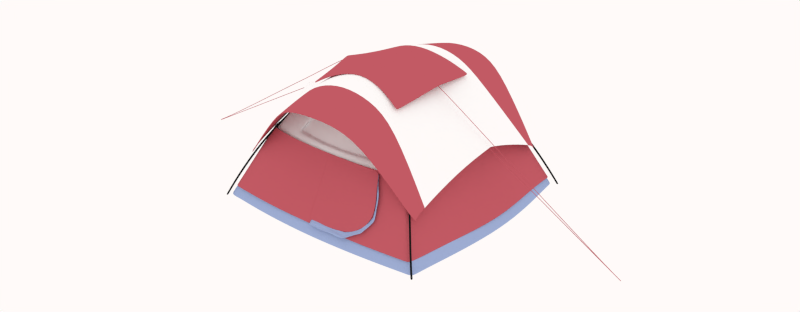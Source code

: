 # Source: tente.blend  (saved by Blender 2.64.0; exported with 4.5.12 LTS)
import bpy
from mathutils import Matrix  # noqa: F401  (used for matrix-valued properties, if any)

bpy.ops.wm.read_factory_settings(use_empty=True)
scene = bpy.context.scene
scene.name = 'Scene'

# ---- collections
col_collection_1 = bpy.data.collections.new('Collection 1'); scene.collection.children.link(col_collection_1)

# ---- materials (node trees are filled in below, after node groups)
mat_material_003 = bpy.data.materials.new('Material.003')
mat_material_003.alpha_threshold = 0.0
mat_material_003.use_transparent_shadow = False
mat_material_003.diffuse_color = (0.5395, 0.1069, 0.1344, 1.0)
mat_material_003.roughness = 0.5
mat_material_003.specular_intensity = 0.1
mat_material_003.line_color = (0.0, 0.0, 0.0, 1.0)
mat_material_002 = bpy.data.materials.new('Material.002')
mat_material_002.alpha_threshold = 0.0
mat_material_002.use_transparent_shadow = False
mat_material_002.diffuse_color = (0.3435, 0.4355, 0.6867, 1.0)
mat_material_002.roughness = 0.5
mat_material_002.specular_intensity = 0.1
mat_material_002.line_color = (0.0, 0.0, 0.0, 1.0)
mat_material_001 = bpy.data.materials.new('Material.001')
mat_material_001.alpha_threshold = 0.0
mat_material_001.use_transparent_shadow = False
mat_material_001.roughness = 0.5
mat_material_001.specular_intensity = 0.0
mat_material_001.line_color = (0.0, 0.0, 0.0, 1.0)
mat_material_005 = bpy.data.materials.new('Material.005')
mat_material_005.alpha_threshold = 0.0
mat_material_005.use_transparent_shadow = False
mat_material_005.diffuse_color = (0.009018, 0.009018, 0.009018, 1.0)
mat_material_005.roughness = 0.5
mat_material_005.specular_intensity = 0.1
mat_material_005.line_color = (0.0, 0.0, 0.0, 1.0)
mat_material_004 = bpy.data.materials.new('Material.004')
mat_material_004.alpha_threshold = 0.0
mat_material_004.use_transparent_shadow = False
mat_material_004.diffuse_color = (1.0, 1.0, 1.0, 1.0)
mat_material_004.roughness = 0.5
mat_material_004.specular_intensity = 0.1
mat_material_004.line_color = (0.0, 0.0, 0.0, 1.0)
mat_material_006 = bpy.data.materials.new('Material.006')
mat_material_006.alpha_threshold = 0.0
mat_material_006.use_transparent_shadow = False
mat_material_006.diffuse_color = (0.8276, 0.8276, 0.8276, 1.0)
mat_material_006.roughness = 0.5
mat_material_006.specular_intensity = 0.1
mat_material_006.line_color = (0.0, 0.0, 0.0, 0.65)

# ---- material node trees

# ---- world
world_world = bpy.data.worlds.new('World'); scene.world = world_world
world_world.color = (1.0, 0.9579, 0.945)
world_world.use_sun_shadow = False
world_world.sun_shadow_jitter_overblur = 0.0
world_world.cycles.sampling_method = 'MANUAL'
world_world.cycles.sample_map_resolution = 256
world_world.light_settings.distance = 1.0

# ---- meshes
me_plane_006 = bpy.data.meshes.new('Plane.006')
me_plane_006.from_pydata([(0.006191, -0.1701, 0.1885), (0.005048, 0.748, 0.1567), (0.2691, -0.1547, 0.1474), (0.2393, 0.7613, 0.1339), (0.00129, -0.1708, 0.164), (0.0002923, 0.7478, 0.1322), (0.2644, -0.1554, 0.1228), (0.2345, 0.7611, 0.1093), (0.3429, -1.164, 0.1876), (0.5437, -0.3536, 0.09114), (-0.0004552, -0.1706, 0.1876), (-0.001487, 0.7473, 0.1556), (0.4682, 0.8211, 0.07352), (0.004614, 0.8028, 0.1545), (0.2387, 0.8166, 0.132), (0.00582, -1.193, 0.2349), (0.341, -1.164, 0.1778), (0.339, -1.165, 0.1678), (0.5418, -0.3539, 0.08137), (0.5399, -0.3542, 0.07135), (-0.002431, -0.1708, 0.1778), (-0.004459, -0.1711, 0.1678), (-0.003367, 0.7473, 0.1458), (-0.005295, 0.7472, 0.1358), (0.4663, 0.821, 0.06376), (0.4643, 0.821, 0.05375), (0.002751, 0.8029, 0.1447), (0.0008393, 0.8029, 0.1347), (0.2367, 0.8167, 0.1222), (0.2348, 0.8167, 0.1122), (0.003841, -1.193, 0.2252), (0.001811, -1.194, 0.2152), (0.006141, -0.9383, 0.2268), (0.336, -0.9084, 0.1803), (0.004937, 0.7891, 0.1562), (0.239, 0.8028, 0.1336), (0.001434, -0.1704, 0.1889), (0.0003632, 0.7475, 0.157), (0.4793, -0.2802, 0.1382), (0.4103, 0.7916, 0.07503), (0.06666, 0.7546, 0.1444), (0.07502, -0.1696, 0.1846), (0.005072, 0.4526, 0.1659), (0.2466, 0.4593, 0.1522), (0.001427, -0.9391, 0.2035), (0.3315, -0.9092, 0.1569), (0.0004635, 0.7891, 0.1328), (0.2344, 0.8028, 0.1102), (-0.003275, -0.1711, 0.1656), (-0.00414, 0.7473, 0.1336), (0.4748, -0.2809, 0.1149), (0.4057, 0.7914, 0.05169), (0.06187, 0.7544, 0.1199), (0.07019, -0.1703, 0.1601), (0.0002438, 0.4522, 0.1414), (0.2418, 0.4589, 0.1277), (0.001108, -0.9385, 0.2261), (4.395e-05, 0.7887, 0.1553), (0.4784, -0.8529, 0.1423), (0.4097, 0.8333, 0.07376), (0.07931, -1.171, 0.2294), (0.06617, 0.8096, 0.1423), (-0.001498, 0.452, 0.1649), (0.4774, 0.4806, 0.1023), (0.3422, -1.164, 0.184), (0.543, -0.3537, 0.08757), (-0.001177, -0.1707, 0.184), (-0.002173, 0.7473, 0.152), (0.4675, 0.8211, 0.06996), (0.003934, 0.8028, 0.1509), (0.238, 0.8166, 0.1284), (0.005098, -1.193, 0.2313), (-0.0008927, -0.9389, 0.2164), (-0.002946, -0.9392, 0.2064), (-0.001807, 0.7886, 0.1456), (-0.003707, 0.7886, 0.1355), (0.4766, -0.8532, 0.1325), (0.4747, -0.8536, 0.1225), (0.4078, 0.8334, 0.064), (0.4058, 0.8334, 0.05399), (0.07737, -1.172, 0.2197), (0.07539, -1.172, 0.2097), (0.06428, 0.8096, 0.1325), (0.06233, 0.8096, 0.1225), (-0.003426, 0.4519, 0.1551), (-0.005405, 0.4517, 0.1451), (0.4755, 0.4804, 0.09257), (0.4736, 0.4803, 0.08255), (0.3398, -1.165, 0.1715), (0.5406, -0.3541, 0.07511), (-0.003699, -0.171, 0.1716), (-0.004572, 0.7472, 0.1396), (0.465, 0.821, 0.0575), (0.001556, 0.8029, 0.1384), (0.2355, 0.8167, 0.1159), (0.002572, -1.193, 0.2189), (0.002575, -0.7405, 0.2195), (0.001467, 0.7781, 0.1564), (0.4249, -0.6907, 0.1492), (0.3657, 0.8029, 0.1136), (0.07783, -0.9164, 0.2215), (0.06651, 0.7958, 0.1439), (0.0003665, 0.4522, 0.1662), (0.4281, 0.4855, 0.121), (0.06851, 0.4419, 0.1876), (-0.00198, -0.7413, 0.1971), (-0.002819, 0.778, 0.1339), (0.4206, -0.6915, 0.1268), (0.3612, 0.8029, 0.09117), (0.07321, -0.9172, 0.1982), (0.06197, 0.7958, 0.1206), (-0.00424, 0.4518, 0.1429), (0.4235, 0.4851, 0.09763), (0.0637, 0.4414, 0.163), (0.0003774, -0.9386, 0.2226), (-0.0006321, 0.7886, 0.1518), (0.4778, -0.853, 0.1387), (0.409, 0.8334, 0.07019), (0.0786, -1.171, 0.2259), (0.06548, 0.8096, 0.1387), (-0.002202, 0.452, 0.1613), (0.4767, 0.4805, 0.09877), (-0.002176, -0.9391, 0.2102), (-0.002994, 0.7886, 0.1393), (0.4754, -0.8535, 0.1263), (0.4065, 0.8334, 0.05774), (0.07613, -1.172, 0.2134), (0.06306, 0.8096, 0.1263), (-0.004663, 0.4517, 0.1488), (0.4743, 0.4803, 0.08631)], [], [(0, 42, 102, 36), (0, 36, 96, 32), (0, 32, 100, 41), (0, 41, 104, 42), (1, 42, 104, 40), (1, 40, 101, 34), (1, 34, 97, 37), (1, 37, 102, 42), (2, 33, 98, 38), (2, 38, 103, 43), (2, 43, 104, 41), (2, 41, 100, 33), (3, 43, 103, 39), (3, 39, 99, 35), (3, 35, 101, 40), (3, 40, 104, 43), (4, 53, 109, 44), (4, 44, 105, 48), (4, 48, 111, 54), (4, 54, 113, 53), (5, 49, 106, 46), (5, 46, 110, 52), (5, 52, 113, 54), (5, 54, 111, 49), (6, 53, 113, 55), (6, 55, 112, 50), (6, 50, 107, 45), (6, 45, 109, 53), (7, 52, 110, 47), (7, 47, 108, 51), (7, 51, 112, 55), (7, 55, 113, 52), (8, 33, 100, 60), (8, 60, 118, 64), (8, 64, 116, 58), (8, 58, 98, 33), (9, 38, 98, 58), (9, 58, 116, 65), (9, 65, 121, 63), (9, 63, 103, 38), (10, 66, 114, 56), (10, 56, 96, 36), (10, 36, 102, 62), (10, 62, 120, 66), (11, 37, 97, 57), (11, 57, 115, 67), (11, 67, 120, 62), (11, 62, 102, 37), (12, 39, 103, 63), (12, 63, 121, 68), (12, 68, 117, 59), (12, 59, 99, 39), (13, 34, 101, 61), (13, 61, 119, 69), (13, 69, 115, 57), (13, 57, 97, 34), (14, 35, 99, 59), (14, 59, 117, 70), (14, 70, 119, 61), (14, 61, 101, 35), (15, 32, 96, 56), (15, 56, 114, 71), (15, 71, 118, 60), (15, 60, 100, 32), (16, 64, 118, 80), (16, 80, 126, 88), (16, 88, 124, 76), (16, 76, 116, 64), (17, 88, 126, 81), (17, 81, 109, 45), (17, 45, 107, 77), (17, 77, 124, 88), (18, 65, 116, 76), (18, 76, 124, 89), (18, 89, 129, 86), (18, 86, 121, 65), (19, 89, 124, 77), (19, 77, 107, 50), (19, 50, 112, 87), (19, 87, 129, 89), (20, 66, 120, 84), (20, 84, 128, 90), (20, 90, 122, 72), (20, 72, 114, 66), (21, 90, 128, 85), (21, 85, 111, 48), (21, 48, 105, 73), (21, 73, 122, 90), (22, 67, 115, 74), (22, 74, 123, 91), (22, 91, 128, 84), (22, 84, 120, 67), (23, 91, 123, 75), (23, 75, 106, 49), (23, 49, 111, 85), (23, 85, 128, 91), (24, 68, 121, 86), (24, 86, 129, 92), (24, 92, 125, 78), (24, 78, 117, 68), (25, 92, 129, 87), (25, 87, 112, 51), (25, 51, 108, 79), (25, 79, 125, 92), (26, 69, 119, 82), (26, 82, 127, 93), (26, 93, 123, 74), (26, 74, 115, 69), (27, 93, 127, 83), (27, 83, 110, 46), (27, 46, 106, 75), (27, 75, 123, 93), (28, 70, 117, 78), (28, 78, 125, 94), (28, 94, 127, 82), (28, 82, 119, 70), (29, 94, 125, 79), (29, 79, 108, 47), (29, 47, 110, 83), (29, 83, 127, 94), (30, 71, 114, 72), (30, 72, 122, 95), (30, 95, 126, 80), (30, 80, 118, 71), (31, 95, 122, 73), (31, 73, 105, 44), (31, 44, 109, 81), (31, 81, 126, 95)])
me_plane_006.polygons.foreach_set('use_smooth', [True] * 128)
me_plane_006.polygons.foreach_set('material_index', [1, 1, 1, 1, 1, 1, 1, 1, 1, 1, 1, 1, 1, 1, 1, 1, 1, 1, 1, 1, 1, 1, 1, 1, 1, 1, 1, 1, 1, 1, 1, 1, 1, 1, 1, 1, 1, 1, 1, 1, 1, 1, 1, 1, 1, 1, 1, 1, 1, 1, 1, 1, 1, 1, 1, 1, 1, 1, 1, 1, 1, 1, 1, 1, 1, 1, 1, 1, 1, 1, 1, 1, 1, 1, 1, 1, 1, 1, 1, 1, 1, 1, 1, 1, 1, 1, 1, 1, 1, 1, 1, 1, 1, 1, 1, 1, 1, 1, 1, 1, 1, 1, 1, 1, 1, 1, 1, 1, 1, 1, 1, 1, 1, 1, 1, 1, 1, 1, 1, 1, 1, 1, 1, 1, 1, 1, 1, 1])
me_plane_006.materials.append(None)
me_plane_006.materials.append(mat_material_003)
me_plane_006.use_remesh_preserve_volume = False
me_plane_006.use_remesh_preserve_attributes = False
me_plane_006.use_mirror_vertex_groups = False
me_plane_006.update()
me_plane_005 = bpy.data.meshes.new('Plane.005')
me_plane_005.from_pydata([(0.7201, -0.369, 2.978), (0.9682, -2.745, 2.833), (-0.9703, -2.735, 2.839), (-0.7222, -0.369, 2.978), (-0.001023, -2.814, 3.258), (-0.001022, -0.5243, 3.259), (0.5136, -2.804, 3.139), (0.499, -0.473, 3.166), (-0.5157, -2.804, 3.139), (-0.501, -0.473, 3.166), (1.05, -1.901, 1.388), (0.7649, 0.07997, 2.187), (0.8211, 0.9624, 0.5533), (1.154, -0.8297, -0.4419), (0.9387, -2.749, 2.853), (0.7058, -0.3757, 2.99), (0.9894, -2.689, 2.694), (0.7255, -0.3456, 2.899), (1.063, 0.2676, -2.523), (0.7341, 1.965, -1.356), (0.7424, 2.199, -2.131), (1.01, 0.7763, -3.796), (0.6, 1.011, -4.045), (0.4691, 2.346, -2.22), (1.015, 0.734, -3.69), (0.7417, 2.179, -2.066), (0.9865, 0.7899, -3.81), (0.7266, 2.207, -2.136), (0.1097, 2.435, -2.352), (0.1186, 1.162, -4.288), (-0.5337, 1.014, -4.075), (-0.4399, 2.317, -2.194), (-0.757, 2.102, -1.917), (-1.016, 0.812, -3.822), (-1.103, 0.1978, -2.449), (-0.8395, 1.826, -1.156), (-0.9849, 0.8249, -3.838), (-0.7323, 2.108, -1.921), (-1.024, 0.7242, -3.695), (-0.7582, 2.037, -1.831), (-0.8863, 0.9956, 0.5166), (-1.164, -0.8356, -0.4079), (-1.055, -2.08, 1.662), (-0.8074, -0.1011, 2.318), (-0.9941, -2.613, 2.619), (-0.7462, -0.319, 2.855), (-0.9188, -2.743, 2.873), (-0.6971, -0.3807, 2.999)], [], [(7, 5, 4, 6), (5, 9, 8, 4), (11, 10, 13, 12), (0, 15, 14, 1), (15, 7, 6, 14), (17, 0, 1, 16), (16, 10, 11, 17), (12, 13, 18, 19), (18, 24, 25, 19), (24, 21, 20, 25), (21, 26, 27, 20), (26, 22, 23, 27), (23, 22, 29, 28), (28, 29, 30, 31), (30, 36, 37, 31), (36, 33, 32, 37), (33, 38, 39, 32), (38, 34, 35, 39), (35, 34, 41, 40), (40, 41, 42, 43), (3, 45, 44, 2), (45, 43, 42, 44), (9, 47, 46, 8), (47, 3, 2, 46)])
me_plane_005.polygons.foreach_set('use_smooth', [True] * 24)
me_plane_005.polygons.foreach_set('material_index', [1, 1, 1, 1, 1, 1, 1, 1, 1, 1, 1, 1, 1, 1, 1, 1, 1, 1, 1, 1, 1, 1, 1, 1])
me_plane_005.materials.append(None)
me_plane_005.materials.append(mat_material_003)
me_plane_005.use_remesh_preserve_volume = False
me_plane_005.use_remesh_preserve_attributes = False
me_plane_005.use_mirror_vertex_groups = False
me_plane_005.update()
me_plane_004 = bpy.data.meshes.new('Plane.004')
me_plane_004.from_pydata([(16.08, 0.5466, -1.724), (16.08, -1.214, 0.637), (-1.281, -0.9475, 1.267), (-1.281, 0.8131, -1.094), (24.05, 2.744, -2.17), (22.45, 3.913, -4.212), (25.94, 8.637, -7.622), (28.07, 8.266, -6.01), (27.0, 15.56, -9.604), (25.26, 14.96, -10.69), (22.74, 24.17, -15.24), (23.79, 24.11, -13.79), (12.87, -1.263, 0.5559), (8.848, -1.077, 0.6213), (5.507, -1.412, 1.01), (2.54, -1.109, 1.025), (16.15, 0.2422, -1.21), (16.09, -0.1416, -0.7779), (16.02, -0.5137, -0.3279), (16.11, -0.8122, 0.1444), (12.87, 0.4894, -1.405), (8.821, 0.5743, -1.428), (5.404, 0.3828, -1.658), (1.937, 0.6052, -1.575), (-1.344, -0.6322, 0.847), (-1.221, -0.2482, 0.3458), (-1.343, 0.1767, -0.1763), (-1.315, 0.4271, -0.6419), (17.76, -0.5112, 0.2835), (19.3, 0.285, -0.6883), (20.68, 1.169, -0.877), (22.42, 2.118, -1.692), (23.75, 2.973, -2.522), (23.45, 3.27, -2.972), (23.09, 3.413, -3.398), (22.82, 3.648, -3.738), (17.21, 1.105, -2.185), (18.77, 1.807, -2.692), (19.73, 2.45, -3.221), (21.15, 3.249, -3.672), (24.95, 4.014, -3.037), (25.63, 4.819, -3.671), (26.61, 5.962, -4.518), (27.35, 7.233, -5.389), (26.36, 8.558, -7.274), (26.74, 8.468, -6.922), (27.2, 8.354, -6.599), (27.62, 8.373, -6.362), (23.25, 4.995, -4.896), (23.75, 5.944, -5.525), (24.58, 6.671, -6.285), (25.12, 7.589, -6.881), (27.73, 9.633, -6.899), (27.71, 11.33, -7.614), (27.33, 12.69, -8.187), (27.26, 14.14, -8.944), (26.69, 15.46, -9.826), (26.27, 15.34, -10.06), (25.94, 15.2, -10.27), (25.56, 15.09, -10.5), (25.8, 9.991, -8.19), (25.73, 11.24, -8.896), (25.61, 12.52, -9.546), (25.43, 13.69, -10.1), (26.56, 17.26, -10.5), (25.92, 18.93, -11.23), (24.86, 20.9, -12.15), (24.43, 22.54, -12.95), (22.98, 24.15, -14.95), (23.19, 24.16, -14.67), (23.36, 24.16, -14.39), (23.58, 24.12, -14.11), (24.69, 16.67, -11.46), (24.29, 18.77, -12.53), (23.6, 20.32, -13.31), (23.43, 22.56, -14.35), (12.66, 0.3982, -1.33), (9.479, 0.1261, -1.14), (5.628, 0.2864, -0.5964), (2.229, 0.6282, -0.6866), (12.65, -0.4345, -0.3003), (8.86, -0.05171, -0.7394), (5.755, -0.1074, -0.09727), (2.407, 0.1881, -0.2578), (12.81, -0.2325, -0.5601), (9.223, -0.1147, -0.3641), (6.004, -0.3914, -0.2523), (2.142, -0.1494, 0.4506), (12.47, -0.5092, 0.6578), (8.792, -1.086, 0.6038), (5.728, -0.89, 0.3318), (2.412, -0.6694, 0.3632), (17.33, 0.7271, -1.631), (17.45, 0.3956, -1.147), (17.54, 0.1394, -0.7604), (17.71, -0.1894, -0.1908), (18.83, 1.533, -2.333), (18.95, 1.182, -1.936), (19.14, 0.9062, -1.485), (19.23, 0.648, -1.039), (19.97, 2.215, -2.763), (20.05, 1.896, -2.257), (20.26, 1.707, -1.85), (20.56, 1.476, -1.286), (21.4, 2.97, -3.254), (21.6, 2.747, -2.876), (21.91, 2.564, -2.513), (22.16, 2.398, -2.14), (23.55, 4.822, -4.541), (23.89, 4.583, -4.119), (24.22, 4.395, -3.728), (24.59, 4.247, -3.36), (24.17, 5.752, -5.117), (24.48, 5.545, -4.829), (24.92, 5.321, -4.361), (25.28, 5.043, -4.054), (24.94, 6.502, -5.977), (25.43, 6.37, -5.633), (25.77, 6.213, -5.161), (26.25, 6.158, -4.855), (25.54, 7.485, -6.638), (26.01, 7.486, -6.314), (26.51, 7.393, -5.954), (26.91, 7.284, -5.735), (26.19, 9.904, -7.892), (26.54, 9.825, -7.666), (26.95, 9.756, -7.457), (27.31, 9.673, -7.164), (26.15, 11.24, -8.691), (26.49, 11.29, -8.37), (26.97, 11.24, -8.166), (27.32, 11.25, -7.824), (25.91, 12.52, -9.243), (26.32, 12.57, -8.963), (26.65, 12.62, -8.758), (27.02, 12.65, -8.455), (25.83, 13.75, -9.908), (26.13, 13.91, -9.595), (26.55, 13.93, -9.397), (26.87, 14.08, -9.202), (25.08, 16.77, -11.24), (25.44, 16.85, -11.06), (25.82, 17.05, -10.91), (26.16, 17.13, -10.69), (24.63, 18.83, -12.24), (24.94, 18.87, -12.03), (25.25, 18.89, -11.72), (25.59, 18.89, -11.46), (23.83, 20.4, -13.08), (24.13, 20.53, -12.87), (24.35, 20.63, -12.59), (24.61, 20.76, -12.36), (23.67, 22.57, -14.06), (23.81, 22.55, -13.8), (24.06, 22.52, -13.54), (24.21, 22.57, -13.23)], [], [(23, 3, 27, 79), (22, 23, 79, 78), (21, 22, 78, 77), (20, 21, 77, 76), (0, 20, 76, 16), (79, 27, 26, 83), (78, 79, 83, 82), (77, 78, 82, 81), (76, 77, 81, 80), (16, 76, 80, 17), (83, 26, 25, 87), (82, 83, 87, 86), (81, 82, 86, 85), (80, 81, 85, 84), (17, 80, 84, 18), (87, 25, 24, 91), (86, 87, 91, 90), (85, 86, 90, 89), (84, 85, 89, 88), (18, 84, 88, 19), (91, 24, 2, 15), (90, 91, 15, 14), (89, 90, 14, 13), (88, 89, 13, 12), (19, 88, 12, 1), (19, 1, 28, 95), (18, 19, 95, 94), (17, 18, 94, 93), (16, 17, 93, 92), (0, 16, 92, 36), (95, 28, 29, 99), (94, 95, 99, 98), (93, 94, 98, 97), (92, 93, 97, 96), (36, 92, 96, 37), (99, 29, 30, 103), (98, 99, 103, 102), (97, 98, 102, 101), (96, 97, 101, 100), (37, 96, 100, 38), (103, 30, 31, 107), (102, 103, 107, 106), (101, 102, 106, 105), (100, 101, 105, 104), (38, 100, 104, 39), (107, 31, 4, 32), (106, 107, 32, 33), (105, 106, 33, 34), (104, 105, 34, 35), (39, 104, 35, 5), (32, 4, 40, 111), (33, 32, 111, 110), (34, 33, 110, 109), (35, 34, 109, 108), (5, 35, 108, 48), (111, 40, 41, 115), (110, 111, 115, 114), (109, 110, 114, 113), (108, 109, 113, 112), (48, 108, 112, 49), (115, 41, 42, 119), (114, 115, 119, 118), (113, 114, 118, 117), (112, 113, 117, 116), (49, 112, 116, 50), (119, 42, 43, 123), (118, 119, 123, 122), (117, 118, 122, 121), (116, 117, 121, 120), (50, 116, 120, 51), (123, 43, 7, 47), (122, 123, 47, 46), (121, 122, 46, 45), (120, 121, 45, 44), (51, 120, 44, 6), (47, 7, 52, 127), (46, 47, 127, 126), (45, 46, 126, 125), (44, 45, 125, 124), (6, 44, 124, 60), (127, 52, 53, 131), (126, 127, 131, 130), (125, 126, 130, 129), (124, 125, 129, 128), (60, 124, 128, 61), (131, 53, 54, 135), (130, 131, 135, 134), (129, 130, 134, 133), (128, 129, 133, 132), (61, 128, 132, 62), (135, 54, 55, 139), (134, 135, 139, 138), (133, 134, 138, 137), (132, 133, 137, 136), (62, 132, 136, 63), (139, 55, 8, 56), (138, 139, 56, 57), (137, 138, 57, 58), (136, 137, 58, 59), (63, 136, 59, 9), (56, 8, 64, 143), (57, 56, 143, 142), (58, 57, 142, 141), (59, 58, 141, 140), (9, 59, 140, 72), (143, 64, 65, 147), (142, 143, 147, 146), (141, 142, 146, 145), (140, 141, 145, 144), (72, 140, 144, 73), (147, 65, 66, 151), (146, 147, 151, 150), (145, 146, 150, 149), (144, 145, 149, 148), (73, 144, 148, 74), (151, 66, 67, 155), (150, 151, 155, 154), (149, 150, 154, 153), (148, 149, 153, 152), (74, 148, 152, 75), (155, 67, 11, 71), (154, 155, 71, 70), (153, 154, 70, 69), (152, 153, 69, 68), (75, 152, 68, 10)])
me_plane_004.polygons.foreach_set('use_smooth', [True] * 125)
me_plane_004.materials.append(mat_material_002)
me_plane_004.use_remesh_preserve_volume = False
me_plane_004.use_remesh_preserve_attributes = False
me_plane_004.use_mirror_vertex_groups = False
me_plane_004.update()
me_plane_003 = bpy.data.meshes.new('Plane.003')
me_plane_003.from_pydata([(0.7211, 1.155, -0.2816), (0.9692, -1.221, -0.4266), (-0.9692, -1.211, -0.4208), (-0.7211, 1.155, -0.2816), (-5.943e-08, -1.29, -0.001101), (1.788e-07, 1.0, 0.0), (0.5146, -1.28, -0.1203), (0.5, 1.051, -0.09305), (-0.5146, -1.28, -0.1203), (-0.5, 1.051, -0.09305), (1.051, -0.3768, -1.871), (0.766, 1.604, -1.072), (0.8221, 2.487, -2.706), (1.155, 0.6946, -3.701), (0.9398, -1.225, -0.4068), (0.7068, 1.149, -0.2693), (0.9904, -1.165, -0.5652), (0.7265, 1.179, -0.3608), (1.064, 1.792, -5.782), (0.7351, 3.489, -4.616), (0.7434, 3.723, -5.39), (1.011, 2.301, -7.055), (0.601, 2.536, -7.305), (0.4702, 3.87, -5.48), (1.016, 2.258, -6.95), (0.7427, 3.704, -5.326), (0.9876, 2.314, -7.07), (0.7276, 3.731, -5.395), (0.1107, 3.96, -5.611), (0.1196, 2.687, -7.547), (-0.5327, 2.538, -7.334), (-0.4389, 3.842, -5.454), (-0.756, 3.627, -5.176), (-1.015, 2.336, -7.081), (-1.102, 1.722, -5.708), (-0.8385, 3.35, -4.415), (-0.9838, 2.349, -7.097), (-0.7313, 3.633, -5.18), (-1.023, 2.248, -6.955), (-0.7572, 3.561, -5.09), (-0.8853, 2.52, -2.743), (-1.162, 0.6887, -3.667), (-1.054, -0.5561, -1.598), (-0.8064, 1.423, -0.9416), (-0.9931, -1.089, -0.6402), (-0.7451, 1.205, -0.4047), (-0.9178, -1.218, -0.3868), (-0.6961, 1.144, -0.2602)], [], [(7, 5, 4, 6), (5, 9, 8, 4), (11, 10, 13, 12), (0, 15, 14, 1), (15, 7, 6, 14), (17, 0, 1, 16), (16, 10, 11, 17), (12, 13, 18, 19), (18, 24, 25, 19), (24, 21, 20, 25), (21, 26, 27, 20), (26, 22, 23, 27), (23, 22, 29, 28), (28, 29, 30, 31), (30, 36, 37, 31), (36, 33, 32, 37), (33, 38, 39, 32), (38, 34, 35, 39), (35, 34, 41, 40), (40, 41, 42, 43), (3, 45, 44, 2), (45, 43, 42, 44), (9, 47, 46, 8), (47, 3, 2, 46)])
me_plane_003.polygons.foreach_set('use_smooth', [True] * 24)
me_plane_003.polygons.foreach_set('material_index', [1, 1, 1, 1, 1, 1, 1, 1, 1, 1, 1, 1, 1, 1, 1, 1, 1, 1, 1, 1, 1, 1, 1, 1])
me_plane_003.materials.append(None)
me_plane_003.materials.append(mat_material_003)
me_plane_003.use_remesh_preserve_volume = False
me_plane_003.use_remesh_preserve_attributes = False
me_plane_003.use_mirror_vertex_groups = False
me_plane_003.update()
me_cube_004 = bpy.data.meshes.new('Cube.004')
me_cube_004.from_pydata([(-23.6, -21.63, -37.4), (-23.6, -22.85, -37.4), (-24.83, -22.85, -37.4), (-24.83, -21.63, -37.4), (-18.95, -17.19, -26.53), (-18.95, -18.41, -26.53), (-20.03, -18.41, -25.94), (-20.03, -17.19, -25.94), (-23.6, -22.85, -37.28), (-23.6, -21.63, -37.28), (-24.83, -22.85, -37.28), (-24.83, -21.63, -37.28), (-11.76, -10.49, -9.765), (-11.76, -11.72, -9.765), (-10.65, -11.72, -10.28), (-10.65, -10.49, -10.28), (-1.77, -2.853, 4.841), (-1.77, -4.076, 4.841), (-2.878, -4.076, 5.36), (-2.878, -2.853, 5.36), (9.15, 9.37, 23.0), (9.15, 8.147, 23.0), (9.97, 8.147, 22.09), (9.97, 9.37, 22.09), (24.73, 24.04, 36.6), (24.73, 22.81, 36.6), (23.91, 22.81, 37.5), (23.91, 24.04, 37.5), (47.51, 45.28, 46.85), (47.51, 44.05, 46.85), (47.63, 44.05, 45.64), (47.63, 45.28, 45.64)], [], [(0, 1, 2, 3), (0, 9, 8, 1), (9, 4, 5, 8), (1, 8, 10, 2), (8, 5, 6, 10), (2, 10, 11, 3), (10, 6, 7, 11), (4, 9, 11, 7), (9, 0, 3, 11), (4, 7, 12, 15), (7, 6, 13, 12), (6, 5, 14, 13), (5, 4, 15, 14), (14, 15, 16, 17), (13, 14, 17, 18), (12, 13, 18, 19), (15, 12, 19, 16), (16, 19, 20, 23), (19, 18, 21, 20), (18, 17, 22, 21), (17, 16, 23, 22), (22, 23, 24, 25), (21, 22, 25, 26), (20, 21, 26, 27), (23, 20, 27, 24), (24, 27, 28, 31), (27, 26, 29, 28), (26, 25, 30, 29), (25, 24, 31, 30), (31, 28, 29, 30)])
me_cube_004.polygons.foreach_set('use_smooth', [True] * 30)
me_cube_004.polygons.foreach_set('material_index', [1, 1, 1, 1, 1, 1, 1, 1, 1, 1, 1, 1, 1, 1, 1, 1, 1, 1, 1, 1, 1, 1, 1, 1, 1, 1, 1, 1, 1, 1])
me_cube_004.materials.append(mat_material_001)
me_cube_004.materials.append(mat_material_005)
me_cube_004.use_remesh_preserve_volume = False
me_cube_004.use_remesh_preserve_attributes = False
me_cube_004.use_mirror_vertex_groups = False
me_cube_004.update()
me_cube_003 = bpy.data.meshes.new('Cube.003')
me_cube_003.from_pydata([(-23.6, -21.63, -37.4), (-23.6, -22.85, -37.4), (-24.83, -22.85, -37.4), (-24.83, -21.63, -37.4), (-18.95, -17.19, -26.53), (-18.95, -18.41, -26.53), (-20.03, -18.41, -25.94), (-20.03, -17.19, -25.94), (-23.6, -22.85, -37.28), (-23.6, -21.63, -37.28), (-24.83, -22.85, -37.28), (-24.83, -21.63, -37.28), (-11.76, -10.49, -9.765), (-11.76, -11.72, -9.765), (-10.65, -11.72, -10.28), (-10.65, -10.49, -10.28), (-1.77, -2.853, 4.841), (-1.77, -4.076, 4.841), (-2.878, -4.076, 5.36), (-2.878, -2.853, 5.36), (9.15, 9.37, 23.0), (9.15, 8.147, 23.0), (9.97, 8.147, 22.09), (9.97, 9.37, 22.09), (24.73, 24.04, 36.6), (24.73, 22.81, 36.6), (23.91, 22.81, 37.5), (23.91, 24.04, 37.5), (47.51, 45.28, 46.85), (47.51, 44.05, 46.85), (47.63, 44.05, 45.64), (47.63, 45.28, 45.64)], [], [(0, 1, 2, 3), (0, 9, 8, 1), (9, 4, 5, 8), (1, 8, 10, 2), (8, 5, 6, 10), (2, 10, 11, 3), (10, 6, 7, 11), (4, 9, 11, 7), (9, 0, 3, 11), (4, 7, 12, 15), (7, 6, 13, 12), (6, 5, 14, 13), (5, 4, 15, 14), (14, 15, 16, 17), (13, 14, 17, 18), (12, 13, 18, 19), (15, 12, 19, 16), (16, 19, 20, 23), (19, 18, 21, 20), (18, 17, 22, 21), (17, 16, 23, 22), (22, 23, 24, 25), (21, 22, 25, 26), (20, 21, 26, 27), (23, 20, 27, 24), (24, 27, 28, 31), (27, 26, 29, 28), (26, 25, 30, 29), (25, 24, 31, 30), (31, 28, 29, 30)])
me_cube_003.polygons.foreach_set('use_smooth', [True] * 30)
me_cube_003.materials.append(mat_material_005)
me_cube_003.use_remesh_preserve_volume = False
me_cube_003.use_remesh_preserve_attributes = False
me_cube_003.use_mirror_vertex_groups = False
me_cube_003.update()
me_cube_002 = bpy.data.meshes.new('Cube.002')
me_cube_002.from_pydata([(-23.6, -21.63, -37.4), (-23.6, -22.85, -37.4), (-24.83, -22.85, -37.4), (-24.83, -21.63, -37.4), (-18.95, -17.19, -26.53), (-18.95, -18.41, -26.53), (-20.03, -18.41, -25.94), (-20.03, -17.19, -25.94), (-23.6, -22.85, -37.28), (-23.6, -21.63, -37.28), (-24.83, -22.85, -37.28), (-24.83, -21.63, -37.28), (-11.76, -10.49, -9.765), (-11.76, -11.72, -9.765), (-10.65, -11.72, -10.28), (-10.65, -10.49, -10.28), (-1.77, -2.853, 4.841), (-1.77, -4.076, 4.841), (-2.878, -4.076, 5.36), (-2.878, -2.853, 5.36), (9.15, 9.37, 23.0), (9.15, 8.147, 23.0), (9.97, 8.147, 22.09), (9.97, 9.37, 22.09), (24.73, 24.04, 36.6), (24.73, 22.81, 36.6), (23.91, 22.81, 37.5), (23.91, 24.04, 37.5), (47.51, 45.28, 46.85), (47.51, 44.05, 46.85), (47.63, 44.05, 45.64), (47.63, 45.28, 45.64)], [], [(0, 1, 2, 3), (0, 9, 8, 1), (9, 4, 5, 8), (1, 8, 10, 2), (8, 5, 6, 10), (2, 10, 11, 3), (10, 6, 7, 11), (4, 9, 11, 7), (9, 0, 3, 11), (4, 7, 12, 15), (7, 6, 13, 12), (6, 5, 14, 13), (5, 4, 15, 14), (14, 15, 16, 17), (13, 14, 17, 18), (12, 13, 18, 19), (15, 12, 19, 16), (16, 19, 20, 23), (19, 18, 21, 20), (18, 17, 22, 21), (17, 16, 23, 22), (22, 23, 24, 25), (21, 22, 25, 26), (20, 21, 26, 27), (23, 20, 27, 24), (24, 27, 28, 31), (27, 26, 29, 28), (26, 25, 30, 29), (25, 24, 31, 30), (31, 28, 29, 30)])
me_cube_002.polygons.foreach_set('use_smooth', [True] * 30)
me_cube_002.materials.append(mat_material_005)
me_cube_002.use_remesh_preserve_volume = False
me_cube_002.use_remesh_preserve_attributes = False
me_cube_002.use_mirror_vertex_groups = False
me_cube_002.update()
me_cube_001 = bpy.data.meshes.new('Cube.001')
me_cube_001.from_pydata([(-23.6, -21.63, -37.4), (-23.6, -22.85, -37.4), (-24.83, -22.85, -37.4), (-24.83, -21.63, -37.4), (-18.95, -17.19, -26.53), (-18.95, -18.41, -26.53), (-20.03, -18.41, -25.94), (-20.03, -17.19, -25.94), (-23.6, -22.85, -37.28), (-23.6, -21.63, -37.28), (-24.83, -22.85, -37.28), (-24.83, -21.63, -37.28), (-11.76, -10.49, -9.765), (-11.76, -11.72, -9.765), (-10.65, -11.72, -10.28), (-10.65, -10.49, -10.28), (-1.77, -2.853, 4.841), (-1.77, -4.076, 4.841), (-2.878, -4.076, 5.36), (-2.878, -2.853, 5.36), (9.15, 9.37, 23.0), (9.15, 8.147, 23.0), (9.97, 8.147, 22.09), (9.97, 9.37, 22.09), (24.73, 24.04, 36.6), (24.73, 22.81, 36.6), (23.91, 22.81, 37.5), (23.91, 24.04, 37.5), (47.51, 45.28, 46.85), (47.51, 44.05, 46.85), (47.63, 44.05, 45.64), (47.63, 45.28, 45.64)], [], [(0, 1, 2, 3), (0, 9, 8, 1), (9, 4, 5, 8), (1, 8, 10, 2), (8, 5, 6, 10), (2, 10, 11, 3), (10, 6, 7, 11), (4, 9, 11, 7), (9, 0, 3, 11), (4, 7, 12, 15), (7, 6, 13, 12), (6, 5, 14, 13), (5, 4, 15, 14), (14, 15, 16, 17), (13, 14, 17, 18), (12, 13, 18, 19), (15, 12, 19, 16), (16, 19, 20, 23), (19, 18, 21, 20), (18, 17, 22, 21), (17, 16, 23, 22), (22, 23, 24, 25), (21, 22, 25, 26), (20, 21, 26, 27), (23, 20, 27, 24), (24, 27, 28, 31), (27, 26, 29, 28), (26, 25, 30, 29), (25, 24, 31, 30), (31, 28, 29, 30)])
me_cube_001.polygons.foreach_set('use_smooth', [True] * 30)
me_cube_001.materials.append(mat_material_005)
me_cube_001.use_remesh_preserve_volume = False
me_cube_001.use_remesh_preserve_attributes = False
me_cube_001.use_mirror_vertex_groups = False
me_cube_001.update()
me_plane_001 = bpy.data.meshes.new('Plane.001')
me_plane_001.from_pydata([(0.8366, 1.324, -0.334), (0.8366, -1.324, -0.334), (-0.8106, -1.324, -0.3574), (-0.8106, 1.324, -0.3574), (-5.937e-08, -1.206, -0.1351), (0.8366, -2.81e-08, -0.1989), (1.79e-07, 1.206, -0.1351), (-0.834, 2.687e-07, -0.2248), (5.96e-08, 1.192e-07, 0.0), (1.612, -7.867e-08, -0.4501), (1.436, -1.478, -0.6786), (1.436, 1.478, -0.6786), (-1.569, 2.721e-07, -0.4642), (-1.446, 1.478, -0.7476), (-1.446, -1.478, -0.7476), (0.8366, -0.662, -0.2683), (-0.8223, -0.662, -0.2929), (1.164e-10, -0.603, -0.06941), (1.507, -0.7389, -0.5777), (-1.494, -0.7389, -0.6274), (0.8366, 0.662, -0.2683), (-0.8223, 0.662, -0.2929), (1.193e-07, 0.603, -0.06941), (1.507, 0.7389, -0.5777), (-1.494, 0.7389, -0.6274), (1.406, -1.47, -0.6617), (1.576, -7.597e-08, -0.4353), (1.406, 1.47, -0.6617), (1.474, -0.7351, -0.561), (1.474, 0.7351, -0.561), (-1.39, 1.464, -0.7128), (-1.504, 2.718e-07, -0.4428), (-1.39, -1.464, -0.7128), (-1.434, -0.732, -0.5976), (-1.434, 0.732, -0.5976), (0.8366, -0.09849, -0.2071), (-0.8322, -0.09849, -0.2327), (5.075e-08, -0.08972, -0.008165), (1.6, -0.1099, -0.464), (-1.558, -0.1099, -0.4863), (1.564, -0.1094, -0.4489), (-1.493, -0.1089, -0.4637), (0.8366, 0.1147, -0.2084), (-0.832, 0.1147, -0.2341), (6.995e-08, 0.1045, -0.009506), (1.598, 0.128, -0.4663), (-1.556, 0.128, -0.4899), (1.562, 0.1273, -0.4512), (-1.492, 0.1268, -0.4671), (0.828, 1.321, -0.3573), (0.828, -1.321, -0.3573), (-0.8016, -1.321, -0.3805), (-0.8016, 1.321, -0.3805), (0.0004081, -1.203, -0.16), (0.8289, -2.81e-08, -0.2227), (0.0004084, 1.203, -0.16), (-0.8267, 2.687e-07, -0.2487), (0.0003747, 1.192e-07, -0.025), (1.603, -7.867e-08, -0.4732), (1.424, -1.475, -0.7006), (1.424, 1.475, -0.7006), (-1.561, 2.721e-07, -0.4879), (-1.435, 1.474, -0.7694), (-1.435, -1.474, -0.7694), (0.8283, -0.6591, -0.2917), (-0.8139, -0.6587, -0.3162), (0.0003967, -0.6003, -0.09425), (1.496, -0.7352, -0.5999), (-1.484, -0.7338, -0.6497), (0.8283, 0.6591, -0.2917), (-0.8139, 0.6587, -0.3162), (0.0003969, 0.6003, -0.09425), (1.496, 0.7352, -0.5999), (-1.484, 0.7338, -0.6497), (1.395, -1.467, -0.6837), (1.566, -7.597e-08, -0.4584), (1.395, 1.467, -0.6837), (1.464, -0.7317, -0.5833), (1.464, 0.7317, -0.5833), (-1.378, 1.46, -0.7347), (-1.496, 2.718e-07, -0.4665), (-1.378, -1.46, -0.7347), (-1.424, -0.7276, -0.6199), (-1.424, 0.7276, -0.6199), (0.8287, -0.09565, -0.2306), (-0.8247, -0.09526, -0.2564), (0.0003792, -0.08721, -0.03304), (1.59, -0.1058, -0.4866), (-1.55, -0.1043, -0.5092), (1.554, -0.1057, -0.4716), (-1.485, -0.1041, -0.4867), (0.8287, 0.1118, -0.232), (-0.8244, 0.1114, -0.2577), (0.0003793, 0.1019, -0.03438), (1.588, 0.1238, -0.4889), (-1.548, 0.1224, -0.5128), (1.553, 0.1236, -0.4738), (-1.483, 0.122, -0.4901), (0.8354, 1.324, -0.3371), (0.8354, -1.324, -0.3371), (-0.8094, -1.324, -0.3604), (-0.8094, 1.324, -0.3604), (5.386e-05, -1.206, -0.1384), (5.41e-05, 1.206, -0.1384), (1.611, -7.867e-08, -0.4531), (1.434, -1.477, -0.6815), (1.434, 1.477, -0.6815), (-1.568, 2.721e-07, -0.4673), (-1.445, 1.477, -0.7505), (-1.445, -1.477, -0.7505), (1.505, -0.7384, -0.5807), (-1.492, -0.7382, -0.6304), (1.505, 0.7384, -0.5807), (-1.492, 0.7382, -0.6304), (1.405, -1.47, -0.6646), (1.405, 1.47, -0.6646), (-1.388, 1.464, -0.7157), (-1.388, -1.464, -0.7157), (1.599, -0.1094, -0.467), (-1.557, -0.1092, -0.4893), (1.597, 0.1274, -0.4693), (-1.555, 0.1272, -0.493), (0.8288, 1.322, -0.3552), (0.8288, -1.322, -0.3552), (-0.8025, -1.321, -0.3784), (-0.8025, 1.321, -0.3784), (0.0003702, -1.204, -0.1577), (0.0003705, 1.204, -0.1577), (1.604, -7.867e-08, -0.471), (1.425, -1.475, -0.6986), (1.425, 1.475, -0.6986), (-1.562, 2.721e-07, -0.4857), (-1.436, 1.474, -0.7674), (-1.436, -1.474, -0.7674), (1.497, -0.7355, -0.5979), (-1.485, -0.7343, -0.6476), (1.497, 0.7355, -0.5979), (-1.484, 0.7343, -0.6476), (1.396, -1.468, -0.6816), (1.396, 1.468, -0.6816), (-1.379, 1.461, -0.7326), (-1.379, -1.461, -0.7326), (1.591, -0.1061, -0.4845), (-1.551, -0.1049, -0.507), (1.589, 0.1242, -0.4868), (-1.549, 0.1229, -0.5107)], [], [(16, 2, 4, 17), (17, 4, 1, 15), (3, 21, 22, 6), (20, 0, 6, 22), (1, 25, 28, 15), (25, 10, 18, 28), (27, 0, 20, 29), (29, 23, 11, 27), (16, 33, 32, 2), (33, 19, 14, 32), (3, 30, 34, 21), (30, 13, 24, 34), (7, 36, 37, 8), (36, 16, 17, 37), (8, 37, 35, 5), (37, 17, 15, 35), (28, 40, 35, 15), (40, 26, 5, 35), (18, 38, 40, 28), (38, 9, 26, 40), (31, 41, 36, 7), (41, 33, 16, 36), (12, 39, 41, 31), (39, 19, 33, 41), (21, 43, 44, 22), (43, 7, 8, 44), (22, 44, 42, 20), (44, 8, 5, 42), (26, 47, 42, 5), (47, 29, 20, 42), (9, 45, 47, 26), (45, 23, 29, 47), (34, 48, 43, 21), (48, 31, 7, 43), (24, 46, 48, 34), (46, 12, 31, 48), (53, 51, 65, 66), (50, 53, 66, 64), (71, 70, 52, 55), (55, 49, 69, 71), (77, 74, 50, 64), (67, 59, 74, 77), (69, 49, 76, 78), (60, 72, 78, 76), (81, 82, 65, 51), (63, 68, 82, 81), (83, 79, 52, 70), (73, 62, 79, 83), (86, 85, 56, 57), (66, 65, 85, 86), (84, 86, 57, 54), (64, 66, 86, 84), (84, 89, 77, 64), (54, 75, 89, 84), (89, 87, 67, 77), (75, 58, 87, 89), (85, 90, 80, 56), (65, 82, 90, 85), (90, 88, 61, 80), (82, 68, 88, 90), (93, 92, 70, 71), (57, 56, 92, 93), (91, 93, 71, 69), (54, 57, 93, 91), (91, 96, 75, 54), (69, 78, 96, 91), (96, 94, 58, 75), (78, 72, 94, 96), (92, 97, 83, 70), (56, 80, 97, 92), (97, 95, 73, 83), (80, 61, 95, 97), (39, 119, 111, 19), (19, 111, 109, 14), (0, 98, 103, 6), (45, 120, 112, 23), (24, 113, 121, 46), (11, 106, 115, 27), (14, 109, 117, 32), (30, 116, 108, 13), (13, 108, 113, 24), (10, 105, 110, 18), (25, 114, 105, 10), (2, 100, 102, 4), (32, 117, 100, 2), (4, 102, 99, 1), (23, 112, 106, 11), (18, 110, 118, 38), (12, 107, 119, 39), (46, 121, 107, 12), (3, 101, 116, 30), (6, 103, 101, 3), (98, 0, 27, 115), (1, 99, 114, 25), (9, 104, 120, 45), (38, 118, 104, 9), (119, 143, 135, 111), (143, 88, 68, 135), (111, 135, 133, 109), (135, 68, 63, 133), (98, 122, 127, 103), (122, 49, 55, 127), (120, 144, 136, 112), (144, 94, 72, 136), (113, 137, 145, 121), (137, 73, 95, 145), (106, 130, 139, 115), (130, 60, 76, 139), (109, 133, 141, 117), (133, 63, 81, 141), (116, 140, 132, 108), (140, 79, 62, 132), (108, 132, 137, 113), (132, 62, 73, 137), (105, 129, 134, 110), (129, 59, 67, 134), (114, 138, 129, 105), (138, 74, 59, 129), (100, 124, 126, 102), (124, 51, 53, 126), (117, 141, 124, 100), (141, 81, 51, 124), (102, 126, 123, 99), (126, 53, 50, 123), (112, 136, 130, 106), (136, 72, 60, 130), (110, 134, 142, 118), (134, 67, 87, 142), (107, 131, 143, 119), (131, 61, 88, 143), (121, 145, 131, 107), (145, 95, 61, 131), (101, 125, 140, 116), (125, 52, 79, 140), (103, 127, 125, 101), (127, 55, 52, 125), (115, 139, 122, 98), (139, 76, 49, 122), (99, 123, 138, 114), (123, 50, 74, 138), (104, 128, 144, 120), (128, 58, 94, 144), (118, 142, 128, 104), (142, 87, 58, 128)])
me_plane_001.polygons.foreach_set('use_smooth', [True] * 144)
me_plane_001.materials.append(mat_material_003)
me_plane_001.use_remesh_preserve_volume = False
me_plane_001.use_remesh_preserve_attributes = False
me_plane_001.use_mirror_vertex_groups = False
me_plane_001.update()
me_plane = bpy.data.meshes.new('Plane')
me_plane.from_pydata([(-1.883, -3.367, -0.4508), (-1.883, 3.552, -0.4508), (-3.327, -3.103, -2.339), (-3.327, 3.103, -2.339), (-3.431, -1.141, -1.431), (-3.431, 1.141, -1.431), (-1.883, -1.141, 0.0572), (-1.883, 1.141, 0.0572), (-1.047, -1.141, 0.6659), (-1.047, 1.141, 0.6659), (-1.047, -3.657, 0.147), (-1.047, 3.672, 0.147), (-0.05341, -3.77, 0.3037), (-0.05341, 3.762, 0.3037), (-0.05342, -1.141, 1.039), (-0.05342, 1.141, 1.039), (1.005, -1.141, 0.7179), (1.005, 1.141, 0.7179), (1.005, -3.657, 0.2094), (1.005, 3.672, 0.2094), (1.861, -3.367, -0.4509), (1.861, 3.552, -0.4509), (1.861, -1.141, 0.1484), (1.861, 1.141, 0.1484), (3.549, -1.141, -1.409), (3.549, 1.141, -1.409), (3.445, -3.103, -2.379), (3.445, 3.103, -2.379), (-3.327, -2.964, -2.149), (-3.327, 2.964, -2.149), (-1.883, -2.122, -0.05489), (-1.883, 2.122, -0.05489), (-1.047, -2.122, 0.5483), (-1.047, 2.122, 0.5483), (-0.05341, -2.122, 0.8171), (-0.05341, 2.122, 0.8171), (1.005, -2.122, 0.6266), (1.005, 2.122, 0.6266), (1.861, -2.122, 0.01759), (1.861, 2.122, 0.01759), (3.445, -2.964, -2.159), (3.445, 2.964, -2.159), (3.846, 0.0, -0.9398), (1.861, 0.0, 0.2008), (1.005, 0.0, 0.7703), (-0.05341, 0.0, 1.092), (-1.047, 0.0, 0.7183), (-1.883, 0.0, 0.1096), (-3.728, 0.0, -0.962), (-3.327, -3.054, -2.311), (-3.327, 3.054, -2.311), (-1.883, -3.318, -0.431), (-1.883, 3.503, -0.431), (-1.047, -3.608, 0.167), (-1.047, 3.623, 0.167), (-0.05341, -3.721, 0.3294), (-0.05341, 3.713, 0.3294), (1.005, -3.608, 0.2302), (1.005, 3.623, 0.2302), (1.861, -3.318, -0.4275), (1.861, 3.503, -0.4275), (3.445, -3.054, -2.35), (3.445, 3.054, -2.35), (3.827, -0.07264, -0.9696), (3.827, 0.07264, -0.9696), (1.861, -0.07264, 0.1975), (1.861, 0.07264, 0.1975), (1.005, -0.07264, 0.7669), (1.005, 0.07264, 0.7669), (-0.05341, -0.07264, 1.088), (-0.05341, 0.07264, 1.088), (-1.047, -0.07264, 0.7149), (-1.047, 0.07264, 0.7149), (-1.883, -0.07264, 0.1063), (-1.883, 0.07264, 0.1063), (-3.709, -0.07264, -0.9919), (-3.709, 0.07264, -0.9919), (-1.865, -3.36, -0.467), (-1.865, 3.545, -0.4672), (-3.308, -3.096, -2.353), (-3.307, 3.096, -2.352), (-3.415, -1.135, -1.449), (-3.415, 1.135, -1.449), (-1.867, -1.137, 0.03801), (-1.867, 1.137, 0.03801), (-1.036, -1.139, 0.6438), (-1.036, 1.139, 0.6438), (-1.037, -3.648, 0.1262), (-1.038, 3.663, 0.1259), (-0.05262, -3.76, 0.2811), (-0.05263, 3.752, 0.2811), (-0.05255, -1.138, 1.014), (-0.05255, 1.138, 1.014), (0.9946, -1.139, 0.6952), (0.9946, 1.139, 0.6952), (0.995, -3.647, 0.1886), (0.9956, 3.663, 0.1883), (1.843, -3.359, -0.4669), (1.844, 3.545, -0.4672), (1.846, -1.137, 0.1288), (1.846, 1.137, 0.1288), (3.533, -1.135, -1.427), (3.533, 1.135, -1.427), (3.426, -3.095, -2.394), (3.426, 3.095, -2.393), (-3.309, -2.956, -2.165), (-3.309, 2.956, -2.165), (-1.866, -2.117, -0.0728), (-1.866, 2.117, -0.07287), (-1.037, -2.117, 0.5263), (-1.037, 2.117, 0.5262), (-0.05248, -2.116, 0.7927), (-0.05248, 2.116, 0.7927), (0.9951, -2.117, 0.6042), (0.9952, 2.117, 0.6041), (1.844, -2.117, -0.0005036), (1.844, 2.117, -0.0005837), (3.427, -2.955, -2.175), (3.427, 2.956, -2.175), (3.833, 0.0, -0.9613), (1.848, 0.0, 0.1796), (0.9943, 0.0, 0.7477), (-0.05261, 0.0, 1.067), (-1.036, 0.0, 0.6963), (-1.869, 0.0, 0.08873), (-3.716, 0.0, -0.9835), (-3.308, -3.047, -2.325), (-3.308, 3.047, -2.325), (-1.865, -3.312, -0.4477), (-1.866, 3.497, -0.4479), (-1.037, -3.6, 0.1456), (-1.037, 3.616, 0.1454), (-0.05255, -3.713, 0.306), (-0.05255, 3.705, 0.306), (0.9951, -3.6, 0.2087), (0.9956, 3.615, 0.2085), (1.844, -3.311, -0.4441), (1.844, 3.496, -0.4443), (3.426, -3.046, -2.365), (3.426, 3.047, -2.364), (3.814, -0.0663, -0.9898), (3.814, 0.0663, -0.9898), (1.847, -0.06897, 0.1769), (1.847, 0.06897, 0.1769), (0.9943, -0.0716, 0.7443), (0.9943, 0.0716, 0.7443), (-0.05261, -0.07149, 1.063), (-0.05261, 0.07149, 1.063), (-1.036, -0.07163, 0.693), (-1.036, 0.07163, 0.693), (-1.869, -0.06899, 0.08603), (-1.869, 0.06899, 0.08603), (-3.696, -0.0663, -1.012), (-3.696, 0.0663, -1.012), (-1.88, -3.366, -0.4533), (-1.88, 3.551, -0.4533), (-3.324, -3.102, -2.341), (-3.324, 3.102, -2.341), (-3.429, -1.14, -1.433), (-3.429, 1.14, -1.433), (-1.046, -3.656, 0.1438), (-1.046, 3.671, 0.1438), (-0.0533, -3.769, 0.3003), (-0.0533, 3.761, 0.3003), (1.003, -3.656, 0.2062), (1.004, 3.671, 0.2062), (1.858, -3.366, -0.4534), (1.858, 3.551, -0.4534), (3.547, -1.14, -1.411), (3.547, 1.14, -1.411), (3.442, -3.102, -2.382), (3.442, 3.102, -2.382), (-3.324, -2.963, -2.152), (-3.324, 2.963, -2.152), (3.442, -2.963, -2.161), (3.442, 2.963, -2.161), (3.844, 0.0, -0.943), (-3.726, 0.0, -0.9653), (-3.324, -3.053, -2.313), (-3.324, 3.053, -2.313), (3.442, -3.053, -2.352), (3.442, 3.053, -2.352), (3.825, -0.07168, -0.9726), (3.825, 0.07168, -0.9726), (-3.707, -0.07168, -0.9949), (-3.707, 0.07168, -0.9949), (-1.869, -3.362, -0.4635), (-1.869, 3.547, -0.4636), (-3.312, -3.097, -2.35), (-3.312, 3.098, -2.349), (-3.419, -1.137, -1.445), (-3.419, 1.137, -1.445), (-1.039, -3.65, 0.1307), (-1.04, 3.665, 0.1305), (-0.0528, -3.762, 0.286), (-0.0528, 3.754, 0.286), (0.9972, -3.65, 0.1931), (0.9977, 3.665, 0.1929), (1.847, -3.361, -0.4634), (1.847, 3.546, -0.4636), (3.537, -1.136, -1.423), (3.537, 1.136, -1.423), (3.43, -3.097, -2.391), (3.43, 3.097, -2.39), (-3.313, -2.958, -2.162), (-3.313, 2.958, -2.162), (3.431, -2.957, -2.171), (3.431, 2.957, -2.171), (3.836, 0.0, -0.9566), (-3.718, 0.0, -0.9788), (-3.312, -3.049, -2.322), (-3.312, 3.049, -2.322), (3.43, -3.048, -2.361), (3.43, 3.048, -2.361), (3.817, -0.06769, -0.9854), (3.817, 0.06769, -0.9854), (-3.699, -0.06769, -1.008), (-3.699, 0.06769, -1.008)], [], [(30, 6, 4, 28), (5, 7, 31, 29), (6, 30, 32, 8), (33, 31, 7, 9), (8, 32, 34, 14), (35, 33, 9, 15), (14, 34, 36, 16), (37, 35, 15, 17), (16, 36, 38, 22), (39, 37, 17, 23), (22, 38, 40, 24), (41, 39, 23, 25), (0, 51, 49, 2), (50, 52, 1, 3), (51, 30, 28, 49), (29, 31, 52, 50), (30, 51, 53, 32), (54, 52, 31, 33), (51, 0, 10, 53), (11, 1, 52, 54), (32, 53, 55, 34), (56, 54, 33, 35), (53, 10, 12, 55), (13, 11, 54, 56), (34, 55, 57, 36), (58, 56, 35, 37), (55, 12, 18, 57), (19, 13, 56, 58), (36, 57, 59, 38), (60, 58, 37, 39), (57, 18, 20, 59), (21, 19, 58, 60), (38, 59, 61, 40), (62, 60, 39, 41), (59, 20, 26, 61), (27, 21, 60, 62), (24, 63, 65, 22), (66, 64, 25, 23), (63, 42, 43, 65), (43, 42, 64, 66), (22, 65, 67, 16), (68, 66, 23, 17), (65, 43, 44, 67), (44, 43, 66, 68), (16, 67, 69, 14), (70, 68, 17, 15), (67, 44, 45, 69), (45, 44, 68, 70), (14, 69, 71, 8), (72, 70, 15, 9), (69, 45, 46, 71), (46, 45, 70, 72), (8, 71, 73, 6), (74, 72, 9, 7), (71, 46, 47, 73), (47, 46, 72, 74), (6, 73, 75, 4), (76, 74, 7, 5), (73, 47, 48, 75), (48, 47, 74, 76), (81, 83, 107, 105), (108, 84, 82, 106), (109, 107, 83, 85), (84, 108, 110, 86), (111, 109, 85, 91), (86, 110, 112, 92), (113, 111, 91, 93), (92, 112, 114, 94), (115, 113, 93, 99), (94, 114, 116, 100), (117, 115, 99, 101), (100, 116, 118, 102), (126, 128, 77, 79), (78, 129, 127, 80), (105, 107, 128, 126), (129, 108, 106, 127), (130, 128, 107, 109), (108, 129, 131, 110), (87, 77, 128, 130), (129, 78, 88, 131), (132, 130, 109, 111), (110, 131, 133, 112), (89, 87, 130, 132), (131, 88, 90, 133), (134, 132, 111, 113), (112, 133, 135, 114), (95, 89, 132, 134), (133, 90, 96, 135), (136, 134, 113, 115), (114, 135, 137, 116), (97, 95, 134, 136), (135, 96, 98, 137), (138, 136, 115, 117), (116, 137, 139, 118), (103, 97, 136, 138), (137, 98, 104, 139), (142, 140, 101, 99), (102, 141, 143, 100), (120, 119, 140, 142), (141, 119, 120, 143), (144, 142, 99, 93), (100, 143, 145, 94), (121, 120, 142, 144), (143, 120, 121, 145), (146, 144, 93, 91), (94, 145, 147, 92), (122, 121, 144, 146), (145, 121, 122, 147), (148, 146, 91, 85), (92, 147, 149, 86), (123, 122, 146, 148), (147, 122, 123, 149), (150, 148, 85, 83), (86, 149, 151, 84), (124, 123, 148, 150), (149, 123, 124, 151), (152, 150, 83, 81), (84, 151, 153, 82), (125, 124, 150, 152), (151, 124, 125, 153), (5, 159, 185, 76), (18, 164, 166, 20), (50, 179, 173, 29), (4, 158, 172, 28), (19, 165, 163, 13), (12, 162, 164, 18), (42, 176, 183, 64), (28, 172, 178, 49), (24, 168, 182, 63), (29, 173, 159, 5), (40, 174, 168, 24), (75, 184, 158, 4), (49, 178, 156, 2), (26, 170, 180, 61), (64, 183, 169, 25), (48, 177, 184, 75), (11, 161, 155, 1), (25, 169, 175, 41), (10, 160, 162, 12), (0, 154, 160, 10), (20, 166, 170, 26), (21, 167, 165, 19), (41, 175, 181, 62), (61, 180, 174, 40), (3, 157, 179, 50), (27, 171, 167, 21), (63, 182, 176, 42), (1, 155, 157, 3), (62, 181, 171, 27), (154, 0, 2, 156), (13, 163, 161, 11), (76, 185, 177, 48), (159, 191, 217, 185), (191, 82, 153, 217), (164, 196, 198, 166), (196, 95, 97, 198), (179, 211, 205, 173), (211, 127, 106, 205), (158, 190, 204, 172), (190, 81, 105, 204), (165, 197, 195, 163), (197, 96, 90, 195), (162, 194, 196, 164), (194, 89, 95, 196), (176, 208, 215, 183), (208, 119, 141, 215), (172, 204, 210, 178), (204, 105, 126, 210), (168, 200, 214, 182), (200, 101, 140, 214), (173, 205, 191, 159), (205, 106, 82, 191), (174, 206, 200, 168), (206, 117, 101, 200), (184, 216, 190, 158), (216, 152, 81, 190), (178, 210, 188, 156), (210, 126, 79, 188), (170, 202, 212, 180), (202, 103, 138, 212), (183, 215, 201, 169), (215, 141, 102, 201), (177, 209, 216, 184), (209, 125, 152, 216), (161, 193, 187, 155), (193, 88, 78, 187), (169, 201, 207, 175), (201, 102, 118, 207), (160, 192, 194, 162), (192, 87, 89, 194), (154, 186, 192, 160), (186, 77, 87, 192), (166, 198, 202, 170), (198, 97, 103, 202), (167, 199, 197, 165), (199, 98, 96, 197), (175, 207, 213, 181), (207, 118, 139, 213), (180, 212, 206, 174), (212, 138, 117, 206), (157, 189, 211, 179), (189, 80, 127, 211), (171, 203, 199, 167), (203, 104, 98, 199), (182, 214, 208, 176), (214, 140, 119, 208), (155, 187, 189, 157), (187, 78, 80, 189), (181, 213, 203, 171), (213, 139, 104, 203), (156, 188, 186, 154), (188, 79, 77, 186), (163, 195, 193, 161), (195, 90, 88, 193), (185, 217, 209, 177), (217, 153, 125, 209)])
me_plane.polygons.foreach_set('use_smooth', [True] * 216)
me_plane.polygons.foreach_set('material_index', [1, 1, 1, 1, 1, 1, 1, 1, 1, 1, 1, 1, 2, 2, 2, 2, 2, 2, 2, 2, 2, 2, 2, 2, 2, 2, 2, 2, 2, 2, 2, 2, 2, 2, 2, 2, 1, 1, 1, 1, 1, 1, 1, 1, 1, 1, 1, 1, 1, 1, 1, 1, 1, 1, 1, 1, 1, 1, 1, 1, 1, 1, 1, 1, 1, 1, 1, 1, 1, 1, 1, 1, 2, 2, 2, 2, 2, 2, 2, 2, 2, 2, 2, 2, 2, 2, 2, 2, 2, 2, 2, 2, 2, 2, 2, 2, 1, 1, 1, 1, 1, 1, 1, 1, 1, 1, 1, 1, 1, 1, 1, 1, 1, 1, 1, 1, 1, 1, 1, 1, 1, 2, 2, 1, 2, 2, 1, 2, 1, 1, 1, 1, 2, 2, 1, 1, 2, 1, 2, 2, 2, 2, 2, 2, 2, 2, 1, 2, 2, 2, 2, 1, 1, 1, 2, 2, 2, 2, 1, 1, 2, 2, 2, 2, 1, 1, 2, 2, 1, 1, 1, 1, 1, 1, 1, 1, 2, 2, 2, 2, 1, 1, 1, 1, 2, 2, 1, 1, 2, 2, 2, 2, 2, 2, 2, 2, 2, 2, 2, 2, 2, 2, 2, 2, 1, 1, 2, 2, 2, 2, 2, 2, 2, 2, 1, 1])
me_plane.materials.append(mat_material_001)
me_plane.materials.append(mat_material_004)
me_plane.materials.append(mat_material_003)
me_plane.use_remesh_preserve_volume = False
me_plane.use_remesh_preserve_attributes = False
me_plane.use_mirror_vertex_groups = False
me_plane.update()
me_cube = bpy.data.meshes.new('Cube')
me_cube.from_pydata([(2.078, 1.314, -1.0), (2.078, -1.314, -1.0), (-2.078, -1.314, -1.0), (-2.078, 1.314, -1.0), (1.388, 0.9088, 0.368), (1.388, -0.9081, 0.368), (-1.387, -0.9081, 0.368), (-1.387, 0.9088, 0.368), (-0.4899, 0.3184, 1.349), (-0.4899, -0.3184, 1.349), (0.4899, -0.3184, 1.349), (0.4899, 0.3184, 1.349), (2.062, 1.314, -0.973), (2.062, -1.314, -0.973), (-2.062, -1.314, -0.973), (-2.062, 1.314, -0.973), (2.078, -1.159, -1.0), (-2.078, -1.159, -1.0), (1.388, -0.8013, 0.368), (-1.387, -0.8013, 0.368), (-0.4899, -0.2829, 1.349), (0.4899, -0.2829, 1.349), (2.062, -1.159, -0.973), (-2.062, -1.159, -0.973), (2.078, 1.209, -1.0), (-2.078, 1.209, -1.0), (1.388, 0.835, 0.368), (-1.387, 0.835, 0.368), (-0.4899, 0.2906, 1.349), (0.4899, 0.2906, 1.349), (2.062, 1.209, -0.973), (-2.062, 1.209, -0.973), (1.946, 1.314, -1.0), (1.946, -1.314, -1.0), (1.295, 0.9088, 0.368), (1.295, -0.9081, 0.368), (0.4442, -0.3184, 1.349), (0.4442, 0.3184, 1.349), (1.931, -1.314, -0.973), (1.931, 1.314, -0.973), (1.946, -1.159, -1.0), (0.4442, -0.2829, 1.349), (1.946, 1.209, -1.0), (0.4442, 0.2906, 1.349), (-1.815, 1.314, -1.0), (-1.815, -1.314, -1.0), (-1.217, 0.9088, 0.368), (-1.217, -0.9081, 0.368), (-0.4425, -0.3184, 1.349), (-0.4425, 0.3184, 1.349), (-1.801, -1.314, -0.973), (-1.801, 1.314, -0.973), (-1.815, -1.159, -1.0), (-0.4425, -0.2829, 1.349), (-1.815, 1.209, -1.0), (-0.4425, 0.2906, 1.349), (-0.9844, -0.6297, 0.9567), (-0.9844, 0.6292, 0.9567), (0.9829, -0.6297, 0.9567), (0.9829, 0.6292, 0.9567), (-0.9844, -0.557, 0.9567), (0.9829, -0.557, 0.9567), (-0.9844, 0.5767, 0.9567), (0.9829, 0.5767, 0.9567), (0.9085, -0.6297, 0.9567), (0.9085, 0.6292, 0.9567), (-0.8719, -0.6297, 0.9567), (-0.8719, 0.6292, 0.9567), (1.291, 1.393, -0.96), (1.291, -1.4, -0.96), (0.8961, 0.9621, 0.368), (0.8961, -0.9686, 0.368), (0.2897, -0.342, 1.349), (0.2897, 0.3347, 1.349), (1.281, -1.4, -0.933), (1.281, 1.393, -0.933), (1.291, -1.235, -0.96), (0.2897, -0.3043, 1.349), (1.291, 1.281, -0.96), (0.2897, 0.3052, 1.349), (0.5983, -0.6728, 0.9567), (0.5983, 0.665, 0.9567), (-1.212, 1.393, -0.96), (-1.212, -1.4, -0.96), (-0.8519, 0.9621, 0.368), (-0.8519, -0.9686, 0.368), (-0.3004, -0.342, 1.349), (-0.3004, 0.3347, 1.349), (-1.203, -1.4, -0.933), (-1.203, 1.393, -0.933), (-1.212, -1.235, -0.96), (-0.3004, -0.3043, 1.349), (-1.212, 1.281, -0.96), (-0.3004, 0.3052, 1.349), (-0.5865, -0.6728, 0.9567), (-0.5865, 0.665, 0.9567), (-0.8519, -0.8612, 0.368), (-0.5865, -0.5828, 0.9567), (0.5983, -0.5828, 0.9567), (0.8961, -0.8612, 0.368), (-0.8519, -0.8977, 0.368), (-0.5865, -0.6193, 0.9567), (0.5983, -0.6193, 0.9567), (0.8961, -0.8977, 0.368), (-0.8519, -0.876, 0.368), (-0.5865, -0.5977, 0.9567), (0.5983, -0.5977, 0.9567), (0.8961, -0.876, 0.368), (-1.199, -0.7804, 0.7013), (-1.199, 0.7796, 0.6986), (1.201, -0.7804, 0.6948), (1.201, 0.7796, 0.6921), (-1.199, -0.6752, 0.7013), (1.201, -0.6752, 0.6948), (-1.199, 0.7068, 0.6986), (1.201, 0.7068, 0.6921), (1.023, -0.849, 0.5424), (1.023, 0.835, 0.5633), (-1.01, -0.8224, 0.5867), (-1.01, 0.833, 0.5677), (0.8814, -0.8944, 0.397), (0.8814, 0.8196, 0.681), (-0.8388, -0.8944, 0.397), (-0.8388, 0.8196, 0.681), (-0.8388, -0.8475, 0.397), (0.8814, -0.8475, 0.397), (-0.8388, -0.884, 0.397), (0.8814, -0.884, 0.397), (-0.8388, -0.8623, 0.397), (0.8814, -0.8623, 0.397), (2.444, 0.0249, -0.9133), (-2.448, 0.0249, -0.9133), (1.632, 0.01685, 0.368), (-1.634, 0.01685, 0.368), (-0.5784, 0.003814, 1.349), (0.5746, 0.003814, 1.349), (2.425, 0.0249, -0.8863), (-2.429, 0.0249, -0.8863), (2.289, 0.0249, -0.9133), (0.5208, 0.003814, 1.349), (-2.138, 0.0249, -0.9133), (-0.5227, 0.003814, 1.349), (-1.16, 0.00987, 0.9567), (1.155, 0.00987, 0.9567), (1.517, 0.02285, -0.8733), (0.339, 0.0004367, 1.349), (-1.428, 0.02285, -0.8733), (-0.3554, 0.0004367, 1.349), (-1.413, 0.07352, 0.7013), (1.411, 0.07352, 0.6948), (0.03941, 1.517, -0.9333), (0.03941, -1.468, -0.9333), (0.02208, 1.056, 0.368), (0.02208, -1.007, 0.368), (-0.005341, -0.3373, 1.349), (-0.00534, 0.3859, 1.349), (0.03895, -1.468, -0.9063), (0.03895, 1.517, -0.9063), (0.03941, -1.292, -0.9333), (-0.005341, -0.297, 1.349), (0.03941, 1.397, -0.9333), (-0.00534, 0.3542, 1.349), (0.005877, -0.6908, 0.9567), (0.005878, 0.7387, 0.9567), (0.005877, -0.6375, 0.9567), (0.02208, -0.9536, 0.368), (0.005877, -0.679, 0.9567), (0.02208, -0.9951, 0.368), (0.005877, -0.6544, 0.9567), (0.02208, -0.9705, 0.368), (0.02128, 0.9127, 0.681), (0.02128, -0.938, 0.397), (0.04448, 0.05257, -0.8467), (-0.008187, 0.02862, 1.349), (1.725, 1.112, -0.3025), (1.725, -1.111, -0.3025), (-1.724, -1.111, -0.3025), (-1.724, 1.112, -0.3025), (1.725, -0.9801, -0.3025), (-1.724, -0.9801, -0.3025), (1.725, 1.022, -0.3025), (-1.724, 1.022, -0.3025), (1.613, -1.111, -0.3025), (1.613, 1.112, -0.3025), (-1.509, -1.111, -0.3025), (-1.509, 1.112, -0.3025), (1.088, -1.184, -0.2825), (1.088, 1.178, -0.2825), (-1.027, -1.184, -0.2825), (-1.027, 1.178, -0.2825), (2.028, 0.02088, -0.2592), (-2.031, 0.02088, -0.2592), (0.03051, -1.238, -0.2692), (0.03051, 1.287, -0.2692)], [], [(22, 13, 1, 16), (14, 23, 17, 2), (24, 0, 12, 30), (31, 15, 3, 25), (13, 38, 33, 1), (0, 32, 39, 12), (1, 33, 40, 16), (36, 10, 21, 41), (32, 0, 24, 42), (43, 29, 11, 37), (50, 14, 2, 45), (44, 3, 15, 51), (45, 2, 17, 52), (9, 48, 53, 20), (54, 25, 3, 44), (28, 55, 49, 8), (56, 9, 20, 60), (61, 21, 10, 58), (62, 28, 8, 57), (59, 11, 29, 63), (58, 10, 36, 64), (65, 37, 11, 59), (66, 48, 9, 56), (57, 8, 49, 67), (38, 74, 69, 33), (32, 68, 75, 39), (33, 69, 76, 40), (72, 36, 41, 77), (42, 78, 68, 32), (79, 43, 37, 73), (36, 72, 80, 64), (73, 37, 65, 81), (88, 50, 45, 83), (82, 44, 51, 89), (83, 45, 52, 90), (48, 86, 91, 53), (92, 54, 44, 82), (55, 93, 87, 49), (86, 48, 66, 94), (49, 87, 95, 67), (6, 108, 112, 19), (108, 56, 60, 112), (18, 113, 110, 5), (113, 61, 58, 110), (27, 114, 109, 7), (114, 62, 57, 109), (4, 111, 115, 26), (111, 59, 63, 115), (5, 110, 116, 35), (110, 58, 64, 116), (34, 117, 111, 4), (117, 65, 59, 111), (47, 118, 108, 6), (118, 66, 56, 108), (7, 109, 119, 46), (109, 57, 67, 119), (80, 120, 116, 64), (120, 71, 35, 116), (65, 117, 121, 81), (117, 34, 70, 121), (66, 118, 122, 94), (118, 47, 85, 122), (95, 123, 119, 67), (123, 84, 46, 119), (100, 126, 122, 85), (126, 101, 94, 122), (102, 127, 120, 80), (127, 103, 71, 120), (104, 128, 126, 100), (128, 105, 101, 126), (96, 124, 128, 104), (124, 97, 105, 128), (106, 129, 127, 102), (129, 107, 103, 127), (98, 125, 129, 106), (125, 99, 107, 129), (30, 136, 130, 24), (136, 22, 16, 130), (23, 137, 131, 17), (137, 31, 25, 131), (40, 138, 130, 16), (138, 42, 24, 130), (21, 135, 139, 41), (135, 29, 43, 139), (17, 131, 140, 52), (131, 25, 54, 140), (53, 141, 134, 20), (141, 55, 28, 134), (20, 134, 142, 60), (134, 28, 62, 142), (29, 135, 143, 63), (135, 21, 61, 143), (76, 144, 138, 40), (144, 78, 42, 138), (41, 139, 145, 77), (139, 43, 79, 145), (52, 140, 146, 90), (140, 54, 92, 146), (91, 147, 141, 53), (147, 93, 55, 141), (112, 148, 133, 19), (148, 114, 27, 133), (60, 142, 148, 112), (142, 62, 114, 148), (115, 149, 132, 26), (149, 113, 18, 132), (63, 143, 149, 115), (143, 61, 113, 149), (74, 156, 151, 69), (156, 88, 83, 151), (68, 150, 157, 75), (150, 82, 89, 157), (69, 151, 158, 76), (151, 83, 90, 158), (86, 154, 159, 91), (154, 72, 77, 159), (78, 160, 150, 68), (160, 92, 82, 150), (93, 161, 155, 87), (161, 79, 73, 155), (72, 154, 162, 80), (154, 86, 94, 162), (87, 155, 163, 95), (155, 73, 81, 163), (101, 166, 162, 94), (166, 102, 80, 162), (103, 167, 153, 71), (167, 100, 85, 153), (105, 168, 166, 101), (168, 106, 102, 166), (97, 164, 168, 105), (164, 98, 106, 168), (107, 169, 167, 103), (169, 104, 100, 167), (99, 165, 169, 107), (165, 96, 104, 169), (121, 170, 163, 81), (170, 123, 95, 163), (70, 152, 170, 121), (152, 84, 123, 170), (124, 171, 164, 97), (171, 125, 98, 164), (96, 165, 171, 124), (165, 99, 125, 171), (146, 172, 158, 90), (172, 144, 76, 158), (92, 160, 172, 146), (160, 78, 144, 172), (145, 173, 159, 77), (173, 147, 91, 159), (79, 161, 173, 145), (161, 93, 147, 173), (5, 175, 178, 18), (175, 13, 22, 178), (19, 179, 176, 6), (179, 23, 14, 176), (26, 180, 174, 4), (180, 30, 12, 174), (7, 177, 181, 27), (177, 15, 31, 181), (35, 182, 175, 5), (182, 38, 13, 175), (39, 183, 174, 12), (183, 34, 4, 174), (6, 176, 184, 47), (176, 14, 50, 184), (15, 177, 185, 51), (177, 7, 46, 185), (71, 186, 182, 35), (186, 74, 38, 182), (75, 187, 183, 39), (187, 70, 34, 183), (47, 184, 188, 85), (184, 50, 88, 188), (51, 185, 189, 89), (185, 46, 84, 189), (132, 190, 180, 26), (190, 136, 30, 180), (18, 178, 190, 132), (178, 22, 136, 190), (133, 191, 179, 19), (191, 137, 23, 179), (27, 181, 191, 133), (181, 31, 137, 191), (153, 192, 186, 71), (192, 156, 74, 186), (85, 188, 192, 153), (188, 88, 156, 192), (157, 193, 187, 75), (193, 152, 70, 187), (89, 189, 193, 157), (189, 84, 152, 193)])
me_cube.polygons.foreach_set('use_smooth', [True] * 192)
me_cube.polygons.foreach_set('material_index', [1, 1, 1, 1, 1, 1, 1, 0, 1, 0, 1, 1, 1, 0, 1, 0, 0, 0, 0, 0, 0, 0, 0, 0, 1, 1, 1, 0, 1, 0, 0, 0, 1, 1, 1, 0, 1, 0, 0, 0, 0, 0, 0, 0, 0, 0, 0, 0, 0, 0, 0, 0, 0, 0, 0, 0, 0, 0, 0, 0, 0, 0, 0, 0, 0, 0, 0, 0, 0, 0, 2, 2, 0, 0, 2, 2, 1, 1, 1, 1, 1, 1, 0, 0, 1, 1, 0, 0, 0, 0, 0, 0, 1, 1, 0, 0, 1, 1, 0, 0, 0, 0, 0, 0, 0, 0, 0, 0, 1, 1, 1, 1, 1, 1, 0, 0, 1, 1, 0, 0, 0, 0, 0, 0, 0, 0, 0, 0, 0, 0, 2, 2, 0, 0, 2, 2, 0, 0, 0, 0, 2, 2, 2, 2, 1, 1, 1, 1, 0, 0, 0, 0, 0, 1, 0, 1, 0, 1, 0, 1, 0, 1, 1, 0, 0, 1, 1, 0, 0, 1, 1, 0, 0, 1, 1, 0, 0, 1, 0, 1, 0, 1, 0, 1, 0, 1, 0, 1, 1, 0, 1, 0])
me_cube.materials.append(mat_material_001)
me_cube.materials.append(mat_material_002)
me_cube.materials.append(mat_material_006)
me_cube.use_remesh_preserve_volume = False
me_cube.use_remesh_preserve_attributes = False
me_cube.use_mirror_vertex_groups = False
me_cube.update()

# ---- curves / text
cu_beziercurve_003 = bpy.data.curves.new('BezierCurve.003', 'CURVE')
cu_beziercurve_003.dimensions = '3D'
_sp = cu_beziercurve_003.splines.new('BEZIER'); _sp.bezier_points.add(2)
_sp.bezier_points.foreach_set('co', [-1.864, 1.141, -2.922e-07, 0.7264, -0.4745, -5.84e-08, 5.294, -3.326, 1.534e-06])
_sp.bezier_points.foreach_set('handle_left', [-2.483, 1.482, -3.391e-07, -0.1183, 0.06068, -1.288e-08, 4.423, -2.836, 1.571e-06])
_sp.bezier_points.foreach_set('handle_right', [-1.244, 0.8008, -2.452e-07, 1.571, -1.01, -1.039e-07, 6.165, -3.817, 1.496e-06])
for _p, _l, _r in zip(_sp.bezier_points, ['ALIGNED', 'ALIGNED', 'ALIGNED'], ['ALIGNED', 'ALIGNED', 'ALIGNED']): _p.handle_left_type = _l; _p.handle_right_type = _r
_sp.order_u = 0
_sp.order_v = 0
cu_beziercurve_003.materials.append(mat_material_003)
cu_beziercurve_003.use_path = True
cu_beziercurve_003.use_path_clamp = True
cu_beziercurve_003.bevel_resolution = 6
cu_beziercurve_003.bevel_depth = 0.009
cu_beziercurve_003.fill_mode = 'FULL'
cu_beziercurve_002 = bpy.data.curves.new('BezierCurve.002', 'CURVE')
cu_beziercurve_002.dimensions = '3D'
_sp = cu_beziercurve_002.splines.new('BEZIER'); _sp.bezier_points.add(2)
_sp.bezier_points.foreach_set('co', [-1.864, 1.141, -2.922e-07, 0.6477, -0.4674, -1.104e-07, 5.027, -3.27, 1.355e-06])
_sp.bezier_points.foreach_set('handle_left', [-2.483, 1.482, -3.391e-07, -0.1971, 0.06778, -6.485e-08, 4.156, -2.779, 1.393e-06])
_sp.bezier_points.foreach_set('handle_right', [-1.244, 0.8008, -2.452e-07, 1.492, -1.003, -1.559e-07, 5.899, -3.76, 1.318e-06])
for _p, _l, _r in zip(_sp.bezier_points, ['ALIGNED', 'ALIGNED', 'ALIGNED'], ['ALIGNED', 'ALIGNED', 'ALIGNED']): _p.handle_left_type = _l; _p.handle_right_type = _r
_sp.order_u = 0
_sp.order_v = 0
cu_beziercurve_002.materials.append(mat_material_003)
cu_beziercurve_002.use_path = True
cu_beziercurve_002.use_path_clamp = True
cu_beziercurve_002.bevel_resolution = 6
cu_beziercurve_002.bevel_depth = 0.009
cu_beziercurve_002.fill_mode = 'FULL'
cu_beziercurve_001 = bpy.data.curves.new('BezierCurve.001', 'CURVE')
cu_beziercurve_001.dimensions = '3D'
_sp = cu_beziercurve_001.splines.new('BEZIER'); _sp.bezier_points.add(2)
_sp.bezier_points.foreach_set('co', [-1.864, 1.141, -2.922e-07, -0.2598, 0.207, -4.124e-07, 4.23, -2.362, 1.101e-06])
_sp.bezier_points.foreach_set('handle_left', [-2.483, 1.482, -3.391e-07, -1.131, 0.6975, -3.752e-07, 3.359, -1.872, 1.138e-06])
_sp.bezier_points.foreach_set('handle_right', [-1.244, 0.8008, -2.452e-07, 0.6117, -0.2835, -4.497e-07, 5.102, -2.853, 1.063e-06])
for _p, _l, _r in zip(_sp.bezier_points, ['ALIGNED', 'ALIGNED', 'ALIGNED'], ['ALIGNED', 'ALIGNED', 'ALIGNED']): _p.handle_left_type = _l; _p.handle_right_type = _r
_sp.order_u = 0
_sp.order_v = 0
cu_beziercurve_001.materials.append(mat_material_003)
cu_beziercurve_001.use_path = True
cu_beziercurve_001.use_path_clamp = True
cu_beziercurve_001.bevel_resolution = 6
cu_beziercurve_001.bevel_depth = 0.009
cu_beziercurve_001.fill_mode = 'FULL'
cu_beziercurve = bpy.data.curves.new('BezierCurve', 'CURVE')
cu_beziercurve.dimensions = '3D'
_sp = cu_beziercurve.splines.new('BEZIER'); _sp.bezier_points.add(2)
_sp.bezier_points.foreach_set('co', [-1.864, 1.141, -2.922e-07, -0.2598, 0.207, -4.124e-07, 4.23, -2.362, 1.101e-06])
_sp.bezier_points.foreach_set('handle_left', [-2.483, 1.482, -3.391e-07, -1.131, 0.6975, -3.752e-07, 3.359, -1.872, 1.138e-06])
_sp.bezier_points.foreach_set('handle_right', [-1.244, 0.8008, -2.452e-07, 0.6117, -0.2835, -4.497e-07, 5.102, -2.853, 1.063e-06])
for _p, _l, _r in zip(_sp.bezier_points, ['ALIGNED', 'ALIGNED', 'ALIGNED'], ['ALIGNED', 'ALIGNED', 'ALIGNED']): _p.handle_left_type = _l; _p.handle_right_type = _r
_sp.order_u = 0
_sp.order_v = 0
cu_beziercurve.materials.append(mat_material_003)
cu_beziercurve.use_path = True
cu_beziercurve.use_path_clamp = True
cu_beziercurve.bevel_resolution = 6
cu_beziercurve.bevel_depth = 0.009
cu_beziercurve.fill_mode = 'FULL'

# ---- objects
ob_plane_006 = bpy.data.objects.new('Plane.006', me_plane_006)
ob_plane_005 = bpy.data.objects.new('Plane.005', me_plane_005)
ob_plane_004 = bpy.data.objects.new('Plane.004', me_plane_004)
ob_plane_003 = bpy.data.objects.new('Plane.003', me_plane_003)
ob_beziercurve_003 = bpy.data.objects.new('BezierCurve.003', cu_beziercurve_003)
ob_beziercurve_002 = bpy.data.objects.new('BezierCurve.002', cu_beziercurve_002)
ob_beziercurve_001 = bpy.data.objects.new('BezierCurve.001', cu_beziercurve_001)
ob_beziercurve = bpy.data.objects.new('BezierCurve', cu_beziercurve)
ob_cube_004 = bpy.data.objects.new('Cube.004', me_cube_004)
ob_cube_003 = bpy.data.objects.new('Cube.003', me_cube_003)
ob_cube_002 = bpy.data.objects.new('Cube.002', me_cube_002)
ob_cube_001 = bpy.data.objects.new('Cube.001', me_cube_001)
ob_plane_001 = bpy.data.objects.new('Plane.001', me_plane_001)
ob_plane = bpy.data.objects.new('Plane', me_plane)
ob_cube = bpy.data.objects.new('Cube', me_cube)

# ---- transforms, parenting, visibility, modifiers, constraints
ob_plane_006.location = (0.2096, -3.274, 1.658)
ob_plane_006.rotation_euler = (1.11, -1.034e-16, 2.309e-17)
ob_plane_006.scale = (4.291, 1.103, 1.103)
ob_plane_006.empty_display_type = 'ARROWS'
ob_plane_006.lineart.crease_threshold = 0.0
_m = ob_plane_006.modifiers.new('Subsurf', 'SUBSURF')
_m.uv_smooth = 'PRESERVE_CORNERS'
_m.quality = 2
_m.levels = 2
ob_plane_005.location = (0.2229, -0.0271, 2.163)
ob_plane_005.rotation_euler = (1.067, -1.073e-16, 2.763e-17)
ob_plane_005.scale = (2.824, 0.7261, 0.7261)
ob_plane_005.empty_display_type = 'ARROWS'
ob_plane_005.lineart.crease_threshold = 0.0
_m = ob_plane_005.modifiers.new('Subsurf', 'SUBSURF')
_m.uv_smooth = 'PRESERVE_CORNERS'
_m.quality = 2
_m.levels = 2
ob_plane_004.location = (0.413, -4.121, 0.5907)
ob_plane_004.rotation_euler = (1.571, -0.0, 0.0)
ob_plane_004.scale = (0.07757, 0.07757, 0.07757)
ob_plane_004.empty_display_type = 'ARROWS'
ob_plane_004.lineart.crease_threshold = 0.0
_m = ob_plane_004.modifiers.new('Subsurf', 'SUBSURF')
_m.uv_smooth = 'PRESERVE_CORNERS'
_m.quality = 2
_m.levels = 2
_m = ob_plane_004.modifiers.new('Solidify', 'SOLIDIFY')
_m.thickness = 0.05
_m.nonmanifold_thickness_mode = 'FIXED'
_m.nonmanifold_merge_threshold = 0.0003
ob_plane_003.location = (0.2192, -3.537, 1.65)
ob_plane_003.rotation_euler = (1.067, -1.073e-16, 2.763e-17)
ob_plane_003.scale = (3.889, 1.0, 1.0)
ob_plane_003.empty_display_type = 'ARROWS'
ob_plane_003.lineart.crease_threshold = 0.0
_m = ob_plane_003.modifiers.new('Subsurf', 'SUBSURF')
_m.uv_smooth = 'PRESERVE_CORNERS'
_m.quality = 2
_m.levels = 2
ob_beziercurve_003.location = (3.846, 0.04717, 3.294)
ob_beziercurve_003.rotation_euler = (1.571, 0.0, 6.283)
ob_beziercurve_003.empty_display_type = 'ARROWS'
ob_beziercurve_003.lineart.crease_threshold = 0.0
ob_beziercurve_002.location = (-3.521, 0.04717, 3.253)
ob_beziercurve_002.rotation_euler = (1.571, -0.0, 3.142)
ob_beziercurve_002.empty_display_type = 'ARROWS'
ob_beziercurve_002.lineart.crease_threshold = 0.0
ob_beziercurve_001.location = (4.929, 0.04717, 2.321)
ob_beziercurve_001.rotation_euler = (1.571, 0.0, 6.283)
ob_beziercurve_001.empty_display_type = 'ARROWS'
ob_beziercurve_001.lineart.crease_threshold = 0.0
ob_beziercurve.location = (-4.343, 0.04717, 2.321)
ob_beziercurve.rotation_euler = (1.571, -0.0, 3.142)
ob_beziercurve.empty_display_type = 'ARROWS'
ob_beziercurve.lineart.crease_threshold = 0.0
ob_cube_004.location = (3.016, -2.646, 2.076)
ob_cube_004.rotation_euler = (0.0, -0.0, 1.611)
ob_cube_004.scale = (0.05575, 0.05575, 0.05575)
ob_cube_004.empty_display_type = 'ARROWS'
ob_cube_004.lineart.crease_threshold = 0.0
_m = ob_cube_004.modifiers.new('Subsurf', 'SUBSURF')
_m.uv_smooth = 'PRESERVE_CORNERS'
_m.quality = 2
_m.levels = 2
ob_cube_003.location = (-2.571, 2.68, 2.076)
ob_cube_003.rotation_euler = (0.0, -0.0, -1.551)
ob_cube_003.scale = (0.05575, 0.05575, 0.05575)
ob_cube_003.empty_display_type = 'ARROWS'
ob_cube_003.lineart.crease_threshold = 0.0
_m = ob_cube_003.modifiers.new('Subsurf', 'SUBSURF')
_m.uv_smooth = 'PRESERVE_CORNERS'
_m.quality = 2
_m.levels = 2
ob_cube_002.location = (3.038, 2.745, 2.076)
ob_cube_002.rotation_euler = (0.0, -0.0, -3.162)
ob_cube_002.scale = (0.05575, 0.05575, 0.05575)
ob_cube_002.empty_display_type = 'ARROWS'
ob_cube_002.lineart.crease_threshold = 0.0
_m = ob_cube_002.modifiers.new('Subsurf', 'SUBSURF')
_m.uv_smooth = 'PRESERVE_CORNERS'
_m.quality = 2
_m.levels = 2
ob_cube_001.location = (-2.507, -2.677, 2.076)
ob_cube_001.scale = (0.05575, 0.05575, 0.05575)
ob_cube_001.empty_display_type = 'ARROWS'
ob_cube_001.lineart.crease_threshold = 0.0
_m = ob_cube_001.modifiers.new('Subsurf', 'SUBSURF')
_m.uv_smooth = 'PRESERVE_CORNERS'
_m.quality = 2
_m.levels = 2
ob_plane_001.location = (0.1686, 0.03764, 4.988)
ob_plane_001.scale = (1.243, 1.243, 1.243)
ob_plane_001.empty_display_type = 'ARROWS'
ob_plane_001.lineart.crease_threshold = 0.0
_m = ob_plane_001.modifiers.new('Subsurf', 'SUBSURF')
_m.uv_smooth = 'PRESERVE_CORNERS'
_m.quality = 2
_m.levels = 2
ob_plane.location = (0.1885, 0.04291, 3.839)
ob_plane.scale = (1.053, 1.041, 1.008)
ob_plane.empty_display_type = 'ARROWS'
ob_plane.lineart.crease_threshold = 0.0
_m = ob_plane.modifiers.new('Subsurf', 'SUBSURF')
_m.uv_smooth = 'PRESERVE_CORNERS'
_m.quality = 2
_m.levels = 2
ob_cube.location = (0.2097, -1.399e-08, 1.931)
ob_cube.scale = (1.951, 2.942, 1.951)
ob_cube.lock_rotations_4d = False
ob_cube.empty_display_type = 'ARROWS'
ob_cube.show_transparent = True
ob_cube.lineart.crease_threshold = 0.0
_m = ob_cube.modifiers.new('Subsurf', 'SUBSURF')
_m.uv_smooth = 'PRESERVE_CORNERS'
_m.levels = 3
_m.render_levels = 3

# ---- collection membership
col_collection_1.objects.link(ob_plane_006)
col_collection_1.objects.link(ob_plane_005)
col_collection_1.objects.link(ob_plane_004)
col_collection_1.objects.link(ob_plane_003)
col_collection_1.objects.link(ob_beziercurve_003)
col_collection_1.objects.link(ob_beziercurve_002)
col_collection_1.objects.link(ob_beziercurve_001)
col_collection_1.objects.link(ob_beziercurve)
col_collection_1.objects.link(ob_cube_004)
col_collection_1.objects.link(ob_cube_003)
col_collection_1.objects.link(ob_cube_002)
col_collection_1.objects.link(ob_cube_001)
col_collection_1.objects.link(ob_plane_001)
col_collection_1.objects.link(ob_plane)
col_collection_1.objects.link(ob_cube)

# ---- scene / render settings (as saved in the file)
scene.frame_start = 1; scene.frame_end = 250; scene.frame_set(1)
scene.render.engine = 'BLENDER_EEVEE_NEXT'
scene.render.image_settings.color_mode = 'RGB'
scene.render.image_settings.quality = 100
scene.render.image_settings.compression = 100
scene.render.image_settings.exr_codec = 'RLE'
scene.render.resolution_x = 640
scene.render.resolution_y = 250
scene.render.dither_intensity = 0.0
scene.render.bake_margin = 2
scene.render.bake_bias = 0.0
scene.cycles.use_denoising = False
scene.cycles.samples = 10
scene.cycles.sampling_pattern = 'TABULATED_SOBOL'
scene.cycles.light_sampling_threshold = 0.0
scene.cycles.use_adaptive_sampling = False
scene.cycles.use_light_tree = False
scene.cycles.blur_glossy = 0.0
scene.cycles.volume_bounces = 1
scene.cycles.pixel_filter_type = 'GAUSSIAN'
scene.cycles.sample_clamp_indirect = 0.0
scene.view_settings.view_transform = 'Standard'
bpy.context.view_layer.update()

# ---- added for rendering (the .blend has no active camera): camera
cam_auto = bpy.data.cameras.new('AutoCamera')
cam_auto.lens = 50.0
cam_auto.sensor_width = 36.0
cam_auto.clip_end = 1000.0
ob_auto_camera = bpy.data.objects.new('AutoCamera', cam_auto)
scene.collection.objects.link(ob_auto_camera)
ob_auto_camera.location = (21.9766, -25.688, 18.5018)
ob_auto_camera.rotation_euler = (1.09748, -7.21219e-08, 0.694738)
scene.camera = ob_auto_camera
bpy.context.view_layer.update()
